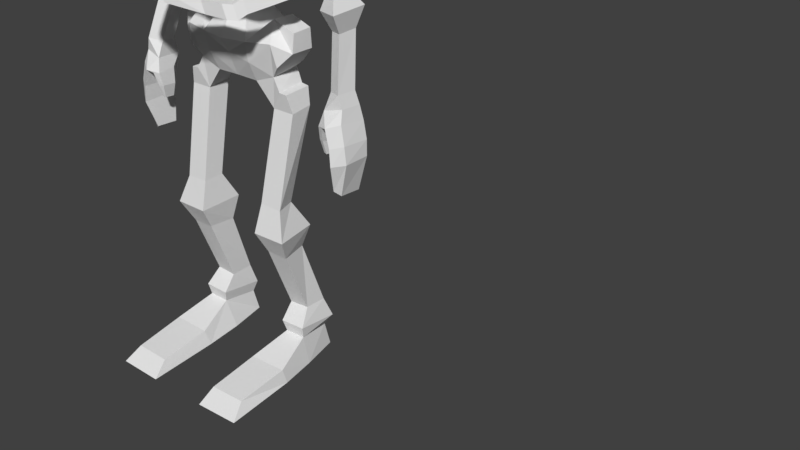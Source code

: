 # Source: Skeleton.blend  (saved by Blender 2.78.0; exported with 4.5.12 LTS)
import bpy
from mathutils import Matrix  # noqa: F401  (used for matrix-valued properties, if any)

bpy.ops.wm.read_factory_settings(use_empty=True)
scene = bpy.context.scene
scene.name = 'Scene'

# ---- collections
col_collection_1 = bpy.data.collections.new('Collection 1'); scene.collection.children.link(col_collection_1)

# ---- world
world_world = bpy.data.worlds.new('World'); scene.world = world_world
world_world.color = (0.05088, 0.05088, 0.05088)
world_world.use_sun_shadow = False
world_world.sun_shadow_jitter_overblur = 0.0
world_world.cycles.sampling_method = 'MANUAL'

# ---- meshes
me_cube_001 = bpy.data.meshes.new('Cube.001')
me_cube_001.from_pydata([(1.391, 0.8041, 14.7), (1.24, 0.7557, 18.14), (1.152, 1.862, 14.74), (0.9346, 2.003, 17.98), (1.009, 1.755, 15.7), (1.315, 0.6574, 15.94), (0.7955, 1.045, 7.048), (0.6929, 2.257, 7.015), (2.208, -1.306, 2.612), (2.208, 2.431, 2.895), (0.9603, 1.852, 9.941), (0.8897, 2.861, 9.951), (1.997, -0.4181, -0.6465), (1.997, 1.526, -0.3721), (5.623, -0.0464, 3.53), (5.623, 1.297, 3.603), (4.563, -0.6924, 0.9328), (4.517, 1.56, 0.8946), (3.692, -0.04807, 4.207), (3.647, 1.515, 4.137), (3.818, -0.4181, 0.006086), (3.818, 1.526, 0.2805), (3.518, -0.2776, -2.508), (3.46, 1.254, -2.281), (4.43, -0.4836, -1.02), (4.372, 1.46, -0.897), (5.409, -0.2557, -2.527), (5.313, 1.276, -2.357), (5.057, -0.4617, -1.07), (4.962, 1.482, -1.002), (3.175, -1.514, -9.808), (3.119, -0.1288, -9.733), (5.106, -1.491, -9.893), (4.578, -0.1065, -9.874), (2.953, -2.066, -12.15), (2.821, 0.9354, -12.01), (5.83, -2.02, -12.16), (5.196, 0.9812, -12.14), (3.305, -1.281, -13.98), (3.174, 0.5479, -14.07), (5.185, -1.256, -14.03), (4.714, 0.5727, -13.93), (3.415, 0.3916, -19.4), (3.418, 1.942, -19.33), (5.19, 0.4123, -19.29), (5.229, 1.901, -19.3), (3.638, -0.2968, -21.65), (3.472, 2.113, -21.97), (5.444, -0.2781, -21.63), (4.943, 2.138, -21.91), (0.6803, 0.303, 5.443), (0.712, 1.241, 5.464), (2.053, -1.024, 0.9544), (2.053, 1.861, 1.165), (5.61, -0.211, 2.05), (5.61, 1.378, 2.046), (4.313, 1.984, 2.387), (4.296, -0.9472, 2.719), (0.9619, 2.585, 11.93), (1.033, 1.501, 11.92), (1.27, 2.346, 13.59), (1.51, 1.326, 13.56), (0.5176, -5.66, 6.32), (0.0, -5.854, 7.338), (0.0, -4.769, 6.471), (0.0, -4.964, 7.488), (5.512, -4.075, 5.588), (5.124, -4.082, 6.606), (5.726, -3.524, 5.895), (5.338, -3.531, 6.914), (4.955, -4.484, 5.644), (4.567, -4.491, 6.663), (4.886, -3.581, 5.629), (4.498, -3.588, 6.647), (5.76, 1.222, 6.06), (5.366, 1.559, 7.019), (5.22, 1.419, 5.602), (4.826, 1.756, 6.561), (4.785, 0.8446, 6.868), (5.178, 0.5073, 5.909), (6.018, 0.5649, 6.175), (5.625, 0.9022, 7.134), (0.0, 2.48, 8.572), (0.7436, 1.471, 8.284), (1.028, -4.584, 8.207), (1.008, -4.354, 9.143), (1.031, -3.798, 8.015), (1.011, -3.569, 8.95), (4.642, -3.419, 7.771), (4.464, -3.03, 8.637), (4.959, -3.006, 7.68), (4.781, -2.616, 8.546), (4.152, -3.778, 7.89), (3.974, -3.389, 8.756), (4.174, -3.039, 7.561), (3.996, -2.65, 8.427), (4.901, 2.163, 7.117), (4.721, 2.448, 8.023), (4.353, 2.357, 6.793), (4.174, 2.642, 7.699), (4.169, 1.821, 7.955), (4.349, 1.537, 7.05), (5.134, 1.57, 7.168), (4.954, 1.855, 8.074), (0.9139, 2.794, 9.375), (0.9846, 1.771, 9.366), (1.054, -4.196, 10.13), (1.054, -4.036, 11.08), (1.054, -3.398, 9.996), (1.054, -3.238, 10.95), (3.875, -3.133, 9.6), (3.717, -2.973, 10.54), (4.198, -2.715, 9.592), (4.04, -2.556, 10.53), (3.388, -3.513, 9.614), (3.23, -3.354, 10.55), (3.41, -2.715, 9.482), (3.252, -2.556, 10.42), (4.433, 1.792, 9.617), (4.273, 1.792, 10.57), (3.879, 2.071, 9.375), (3.719, 2.071, 10.33), (3.719, 1.211, 10.33), (3.879, 1.211, 9.375), (4.666, 1.211, 9.485), (4.506, 1.211, 10.44), (0.9258, 2.723, 10.94), (0.9964, 1.676, 10.93), (1.054, -3.05, 11.86), (1.054, -2.571, 12.76), (1.054, -2.255, 11.71), (1.054, -1.905, 12.4), (3.283, -1.982, 11.36), (3.126, -1.803, 12.29), (3.608, -1.567, 11.33), (3.451, -1.388, 12.27), (2.796, -2.362, 11.37), (2.638, -2.183, 12.31), (2.821, -1.567, 11.22), (2.663, -1.388, 12.16), (3.858, 1.792, 11.28), (3.697, 1.792, 12.23), (3.303, 2.071, 11.04), (3.143, 2.071, 11.99), (3.143, 1.211, 11.99), (3.303, 1.211, 11.04), (4.091, 1.211, 11.15), (3.93, 1.211, 12.1), (2.726, -4.685, 6.748), (2.657, -3.782, 6.732), (3.114, -4.678, 5.729), (3.045, -3.775, 5.713), (2.325, -3.695, 8.58), (2.347, -2.956, 8.252), (2.503, -4.085, 7.714), (2.524, -3.346, 7.385), (1.635, -3.6, 10.48), (1.658, -2.802, 10.35), (1.793, -3.759, 9.543), (1.816, -2.962, 9.411), (1.66, -2.43, 12.17), (1.685, -1.635, 12.02), (1.818, -2.609, 11.23), (1.843, -1.814, 11.09), (3.91, -0.3599, 11.0), (4.683, -0.3598, 11.18), (4.435, -0.6223, 12.08), (3.663, -0.6224, 11.9), (4.415, -0.4848, 9.45), (5.202, -0.4848, 9.56), (5.042, -0.4848, 10.51), (4.255, -0.4848, 10.4), (4.89, -0.08529, 7.553), (5.675, -0.05171, 7.672), (5.496, 0.2326, 8.578), (4.711, 0.1991, 8.459), (5.852, -1.048, 6.168), (6.692, -0.9908, 6.435), (6.296, -0.8437, 7.44), (5.456, -0.9014, 7.174), (1.888, 2.689, 11.81), (1.888, 1.829, 11.81), (2.049, 1.829, 10.86), (2.049, 2.689, 10.86), (2.175, 2.689, 10.11), (2.175, 1.829, 10.11), (2.335, 1.829, 9.159), (2.335, 2.689, 9.159), (2.501, 3.196, 7.831), (2.497, 2.376, 8.088), (2.676, 2.091, 7.182), (2.681, 2.912, 6.925), (2.616, 2.345, 5.891), (2.575, 1.433, 6.197), (2.968, 1.096, 5.238), (3.01, 2.007, 4.931), (1.054, -0.2773, 13.66), (1.054, 0.009302, 13.04), (1.054, 0.3851, 13.89), (1.054, 0.5859, 13.26), (3.786, 1.241, 13.52), (4.079, 1.51, 13.02), (3.786, 1.903, 13.74), (4.079, 2.087, 13.25), (7.016, 0.1996, 13.17), (7.33, 3.005, 13.39), (2.818, 1.128, 13.73), (2.328, 1.768, 14.04), (2.328, 1.968, 13.42), (2.818, 1.415, 13.11), (3.199, 2.874, 9.01), (3.199, 3.014, 9.064), (3.836, 2.624, 9.217), (4.108, 2.642, 9.287), (2.744, 3.07, 9.084), (2.744, 2.93, 9.03), (2.248, 2.74, 10.85), (3.582, 2.483, 11.19), (3.582, 2.806, 11.32), (2.248, 3.064, 10.97), (5.258, 1.575, 10.99), (5.258, 1.841, 11.1), (3.831, 1.996, 12.11), (3.009, 2.629, 12.4), (5.279, 1.251, 11.39), (3.009, 2.179, 12.22), (3.831, 2.447, 12.28), (5.129, 2.518, 11.62), (8.828, -0.2446, 12.39), (9.102, 2.17, 12.36), (5.963, 1.693, 10.78), (5.963, 1.994, 11.11), (8.62, 0.1715, 10.47), (8.637, 2.339, 10.58), (6.812, 0.833, 10.28), (6.918, 2.358, 10.26), (8.938, 0.4651, 6.772), (8.948, 1.733, 6.839), (7.88, 0.852, 6.663), (7.942, 1.744, 6.647), (9.688, -0.2523, 5.577), (9.709, 2.328, 5.712), (7.536, 0.5352, 5.355), (7.662, 2.351, 5.322), (9.397, 0.449, 4.069), (9.408, 1.817, 4.141), (8.256, 0.8665, 3.951), (8.323, 1.829, 3.934), (10.18, -0.4757, 0.1435), (10.25, 0.9001, 0.1163), (9.065, -0.06854, 0.02888), (9.191, 0.9118, -0.08504), (10.47, -0.4022, -0.8597), (10.56, 0.9925, -0.9316), (8.95, -0.591, -1.215), (9.196, 1.221, -1.299), (3.465, -0.7755, 19.04), (3.549, -0.6566, 23.6), (3.622, 0.6132, 18.81), (2.889, 1.547, 23.41), (2.729, -1.175, 16.72), (2.729, -0.1824, 16.46), (2.236, -1.734, 15.61), (2.322, -0.6815, 15.89), (2.502, -3.094, 19.38), (3.231, -2.528, 22.69), (2.422, -2.032, 16.75), (2.119, 0.1063, 17.12), (3.928, 1.43, 21.44), (4.021, -0.2923, 21.61), (3.341, -2.942, 21.0), (3.126, -0.678, 18.39), (3.125, 0.1836, 17.8), (2.437, -3.171, 18.42), (2.021, 0.2452, 17.93), (1.528, 1.819, 24.29), (0.5749, -3.845, 19.4), (1.662, -3.273, 16.12), (1.816, -3.12, 15.32), (1.421, -1.699, 15.49), (1.664, -0.8583, 24.55), (1.593, -0.6836, 15.89), (2.267, -3.099, 23.0), (2.7, -3.449, 21.69), (0.6666, -3.758, 18.37), (1.713, -0.201, 16.41), (0.0, -3.262, 18.42), (2.308, -2.976, 19.54), (2.986, -2.955, 20.61), (1.175, -2.985, 19.74), (2.639, -3.118, 21.28), (3.875, 1.523, 19.9), (3.893, -0.6198, 20.14), (3.289, -2.851, 19.86), (0.7639, -3.312, 20.44), (2.955, -2.769, 19.93), (1.175, -2.837, 20.62), (1.508, -3.747, 17.46), (1.813, -3.465, 16.53), (2.335, -2.47, 17.68), (2.093, -2.384, 16.84), (2.252, -1.997, 17.18), (2.845, 0.1235, 16.96), (2.549, -1.55, 17.23), (2.84, -0.9356, 17.03), (1.975, 2.98, 18.78), (1.004, 4.4, 21.84), (2.268, 3.816, 19.77), (1.726, 4.463, 21.15), (2.438, 3.221, 22.78), (1.411, 3.313, 23.38), (3.376, 2.905, 20.82), (3.437, 2.507, 19.51), (2.678, 1.864, 18.67), (1.304, -3.606, 17.26), (1.568, -3.271, 16.58), (1.978, -2.536, 17.48), (1.837, -2.502, 16.84), (2.062, -2.138, 17.16), (10.25, -0.4452, -7.507), (10.31, 1.0, -7.579), (9.773, -0.6952, -7.178), (9.899, 0.8948, -7.326), (11.1, -0.7138, -4.766), (11.1, 1.051, -4.735), (10.09, 1.204, -4.845), (10.17, -1.247, -4.968), (10.81, 1.086, -2.079), (9.695, -1.203, -2.161), (10.65, -0.6759, -1.847), (9.584, 1.351, -2.27), (8.67, -0.8483, -2.348), (8.778, 0.43, -2.218), (9.179, -1.002, -2.354), (9.288, 0.4105, -2.643), (8.724, -0.4815, -4.496), (8.752, 0.1889, -4.571), (8.963, -0.5012, -4.56), (8.99, 0.1341, -4.631), (8.955, 0.2489, -3.743), (8.582, 0.286, -3.501), (8.572, -0.6835, -3.423), (8.946, -0.7701, -3.458), (10.99, -0.7536, -3.36), (9.977, 1.277, -3.609), (11.09, 1.069, -3.458), (10.07, -1.225, -3.616), (2.662, -0.1966, -23.86), (3.246, 2.391, -23.75), (5.975, -0.2472, -23.86), (5.194, 2.415, -23.86), (2.906, -2.882, -22.86), (6.182, -2.834, -22.81), (2.493, -2.696, -24.07), (6.403, -2.648, -24.0), (2.926, -6.341, -23.49), (6.026, -6.297, -23.46), (2.62, -7.4, -24.58), (6.495, -7.357, -24.52), (3.211, 2.355, -21.03), (3.391, -0.4759, -20.7), (5.623, 2.377, -20.94), (5.598, -0.4527, -20.65), (0.0, 2.251, 14.17), (0.0, 2.29, 18.11), (0.0, 0.5363, 14.13), (0.0, -0.1733, 18.1), (0.0, 0.04374, 15.9), (0.0, 2.062, 15.62), (0.0, 2.746, 6.482), (0.0, 1.105, 6.44), (0.0, 2.709, 3.123), (0.0, -1.645, 2.602), (0.0, 1.584, 9.869), (0.0, 3.149, 9.912), (0.0, 1.526, -0.3425), (0.0, -0.4181, -0.6169), (0.0, -0.2306, 4.855), (0.0, 1.7, 4.919), (0.0, -1.024, 1.333), (0.0, 2.479, 1.359), (0.0, 2.873, 11.89), (0.0, 1.233, 11.85), (0.0, 2.735, 12.88), (0.0, 1.058, 12.84), (0.0, -3.799, 8.263), (0.0, -3.57, 9.199), (0.0, -4.585, 8.456), (0.0, -4.355, 9.391), (0.0, -3.398, 9.996), (0.0, -3.238, 10.95), (0.0, -4.196, 10.13), (0.0, -4.036, 11.08), (0.0, 1.503, 9.293), (0.0, -2.255, 11.71), (0.0, -1.905, 12.4), (0.0, -3.05, 11.86), (0.0, -2.571, 12.76), (0.0, 3.082, 9.336), (0.0, 2.914, 7.909), (0.0, 1.409, 10.86), (0.0, 1.304, 7.867), (0.0, 3.011, 10.9), (0.0, 0.009302, 13.04), (0.0, -0.2773, 13.66), (0.0, 0.5859, 13.26), (0.0, 0.3851, 13.89), (0.0, -0.9457, 24.69), (0.0, 1.925, 24.5), (0.0, 3.606, 18.39), (0.0, -3.167, 15.23), (0.0, -4.245, 19.83), (0.0, -3.438, 23.01), (0.0, -3.754, 16.06), (0.0, -3.709, 15.26), (0.0, -3.734, 21.14), (0.0, -4.011, 17.78), (0.0, -3.713, 15.26), (0.0, -3.327, 19.58), (0.0, -3.506, 17.99), (0.0, -3.405, 19.47), (0.0, -3.763, 20.56), (0.0, -4.128, 17.24), (0.0, -3.979, 16.33), (0.0, 0.9401, 17.71), (0.0, 4.63, 22.2), (0.0, 2.306, 17.98), (0.0, 3.294, 23.72), (0.0, 4.311, 19.34), (0.0, 4.569, 20.55), (0.0, -3.944, 17.13), (0.0, -3.829, 16.43)], [], [(368, 364, 3, 4), (4, 3, 1, 5), (82, 83, 6, 7), (3, 364, 366, 1), (5, 1, 366, 367), (0, 5, 367, 365), (2, 4, 5, 0), (363, 368, 4, 2), (50, 377, 372, 8), (83, 401, 370, 6), (399, 82, 7, 369), (19, 18, 14, 15), (378, 51, 9, 371), (51, 50, 8, 9), (402, 126, 11, 374), (127, 400, 373, 10), (126, 127, 10, 11), (375, 13, 12, 376), (52, 379, 376, 12), (380, 53, 13, 375), (55, 54, 16, 17), (57, 20, 16, 54), (20, 21, 17, 16), (56, 19, 15, 55), (53, 9, 19, 56), (20, 12, 22, 24), (52, 12, 20, 57), (9, 8, 18, 19), (25, 24, 28, 29), (12, 13, 23, 22), (21, 20, 24, 25), (13, 21, 25, 23), (26, 27, 29, 28), (24, 22, 26, 28), (23, 25, 29, 27), (26, 22, 30, 32), (32, 30, 34, 36), (27, 26, 32, 33), (23, 27, 33, 31), (22, 23, 31, 30), (35, 37, 41, 39), (30, 31, 35, 34), (31, 33, 37, 35), (33, 32, 36, 37), (40, 38, 42, 44), (37, 36, 40, 41), (36, 34, 38, 40), (34, 35, 39, 38), (360, 359, 47, 46), (38, 39, 43, 42), (39, 41, 45, 43), (41, 40, 44, 45), (46, 47, 348, 347), (359, 361, 49, 47), (361, 362, 48, 49), (362, 360, 46, 48), (7, 6, 50, 51), (369, 7, 51, 378), (6, 370, 377, 50), (8, 52, 57, 18), (13, 53, 56, 21), (21, 56, 55, 17), (18, 57, 54, 14), (15, 14, 54, 55), (371, 9, 53, 380), (8, 372, 379, 52), (61, 384, 382, 59), (383, 60, 58, 381), (363, 2, 60, 383), (0, 365, 384, 61), (61, 59, 58, 60), (2, 0, 61, 60), (71, 70, 66, 67), (158, 159, 157, 156), (64, 62, 63, 65), (68, 69, 67, 66), (70, 72, 68, 66), (73, 71, 67, 69), (193, 192, 82, 83), (151, 149, 73, 72), (149, 148, 71, 73), (150, 151, 72, 70), (148, 150, 70, 71), (76, 77, 75, 74), (80, 79, 76, 74), (81, 80, 74, 75), (78, 81, 75, 77), (179, 178, 81, 78), (178, 177, 80, 81), (177, 176, 79, 80), (176, 179, 78, 79), (194, 193, 83, 6), (195, 194, 6, 7), (192, 195, 7, 82), (385, 386, 87, 86), (93, 92, 88, 89), (385, 86, 84, 387), (87, 386, 388, 85), (84, 85, 388, 387), (90, 91, 89, 88), (92, 94, 90, 88), (95, 93, 89, 91), (189, 188, 104, 105), (155, 153, 95, 94), (153, 152, 93, 95), (154, 155, 94, 92), (152, 154, 92, 93), (98, 99, 97, 96), (102, 101, 98, 96), (103, 102, 96, 97), (100, 103, 97, 99), (175, 174, 103, 100), (174, 173, 102, 103), (173, 172, 101, 102), (172, 175, 100, 101), (190, 189, 105, 83), (191, 190, 83, 82), (188, 191, 82, 104), (389, 390, 109, 108), (115, 114, 110, 111), (389, 108, 106, 391), (109, 390, 392, 107), (106, 107, 392, 391), (112, 113, 111, 110), (114, 116, 112, 110), (117, 115, 111, 113), (185, 184, 126, 127), (117, 116, 114, 115), (120, 121, 119, 118), (124, 123, 120, 118), (125, 124, 118, 119), (122, 125, 119, 121), (171, 170, 125, 122), (170, 169, 124, 125), (169, 168, 123, 124), (168, 171, 122, 123), (186, 185, 127, 10), (187, 186, 10, 11), (184, 187, 11, 126), (394, 395, 131, 130), (137, 136, 132, 133), (394, 130, 128, 396), (397, 129, 196, 404), (128, 129, 397, 396), (134, 135, 133, 132), (136, 138, 134, 132), (139, 137, 133, 135), (181, 180, 58, 59), (163, 161, 139, 138), (161, 160, 137, 139), (162, 163, 138, 136), (160, 162, 136, 137), (142, 143, 141, 140), (146, 145, 142, 140), (147, 146, 140, 141), (144, 147, 141, 143), (182, 181, 59, 127), (183, 182, 127, 126), (180, 183, 126, 58), (63, 62, 150, 148), (62, 64, 151, 150), (65, 63, 148, 149), (64, 65, 149, 151), (85, 84, 154, 152), (84, 86, 155, 154), (87, 85, 152, 153), (86, 87, 153, 155), (107, 106, 158, 156), (106, 108, 159, 158), (109, 107, 156, 157), (108, 109, 157, 159), (129, 128, 162, 160), (128, 130, 163, 162), (131, 129, 160, 161), (130, 131, 161, 163), (138, 139, 167, 164), (134, 138, 164, 165), (135, 134, 165, 166), (139, 135, 166, 167), (116, 117, 171, 168), (112, 116, 168, 169), (113, 112, 169, 170), (117, 113, 170, 171), (94, 95, 175, 172), (90, 94, 172, 173), (91, 90, 173, 174), (95, 91, 174, 175), (72, 73, 179, 176), (68, 72, 176, 177), (69, 68, 177, 178), (73, 69, 178, 179), (143, 142, 183, 180), (142, 145, 182, 183), (145, 144, 181, 182), (144, 143, 180, 181), (121, 120, 187, 184), (120, 123, 186, 187), (123, 122, 185, 186), (122, 121, 184, 185), (99, 98, 191, 188), (98, 101, 190, 191), (101, 100, 189, 190), (100, 99, 188, 189), (77, 76, 195, 192), (76, 79, 194, 195), (79, 78, 193, 194), (78, 77, 192, 193), (58, 59, 127, 126), (59, 382, 400, 127), (381, 58, 126, 402), (374, 11, 104, 398), (10, 373, 393, 105), (11, 10, 105, 104), (398, 104, 82, 399), (105, 393, 401, 83), (104, 105, 83, 82), (404, 196, 198, 406), (129, 131, 197, 196), (131, 395, 403, 197), (199, 405, 406, 198), (197, 403, 405, 199), (207, 206, 200, 202), (204, 205, 203, 201), (219, 218, 211, 214), (206, 209, 201, 200), (208, 207, 202, 203), (200, 201, 203, 202), (217, 216, 215, 210), (199, 198, 207, 208), (196, 197, 209, 206), (197, 199, 208, 209), (198, 196, 206, 207), (215, 214, 211, 210), (210, 211, 213, 212), (220, 217, 210, 212), (218, 221, 213, 211), (216, 219, 214, 215), (221, 220, 212, 213), (227, 224, 220, 221), (225, 223, 219, 216), (226, 227, 221, 218), (224, 222, 217, 220), (222, 225, 216, 217), (223, 226, 218, 219), (208, 203, 226, 223), (201, 209, 225, 222), (204, 201, 222, 224), (203, 205, 227, 226), (209, 208, 223, 225), (204, 224, 230, 228), (230, 231, 235, 234), (224, 227, 231, 230), (205, 204, 228, 229), (227, 205, 229, 231), (235, 233, 237, 239), (228, 230, 234, 232), (231, 229, 233, 235), (229, 228, 232, 233), (239, 237, 241, 243), (233, 232, 236, 237), (234, 235, 239, 238), (232, 234, 238, 236), (242, 243, 247, 246), (237, 236, 240, 241), (238, 239, 243, 242), (236, 238, 242, 240), (247, 245, 249, 251), (240, 242, 246, 244), (243, 241, 245, 247), (241, 240, 244, 245), (249, 248, 252, 253), (245, 244, 248, 249), (246, 247, 251, 250), (244, 246, 250, 248), (324, 323, 319, 320), (250, 251, 255, 254), (248, 250, 254, 252), (251, 249, 253, 255), (268, 259, 257, 269), (262, 260, 266), (302, 304, 260, 261), (258, 272, 274, 424), (302, 261, 285, 267), (263, 262, 279, 281), (261, 260, 262, 263), (271, 256, 264, 273), (269, 257, 265, 270), (280, 407, 412, 282), (277, 413, 414, 278), (273, 284, 297, 299), (283, 282, 412, 415), (275, 408, 407, 280), (294, 283, 415, 421), (292, 269, 270, 293), (291, 268, 269, 292), (416, 284, 286, 419), (304, 271, 273, 303), (261, 263, 281, 285), (258, 256, 271, 272), (427, 310, 306, 425), (264, 276, 284, 273), (276, 264, 287, 289), (259, 275, 280, 257), (270, 265, 282, 283), (284, 416, 422, 297), (266, 277, 278, 262), (257, 280, 282, 265), (312, 313, 305), (262, 278, 410, 279), (284, 276, 420, 286), (276, 411, 418, 420), (270, 283, 290, 288), (294, 276, 289, 296), (293, 270, 288, 295), (264, 293, 295, 287), (283, 294, 296, 290), (258, 291, 292, 256), (256, 292, 293, 264), (276, 294, 421, 411), (303, 273, 299, 301), (413, 277, 298, 423), (277, 266, 300, 298), (266, 303, 301, 300), (272, 271, 304, 302), (260, 304, 303, 266), (272, 302, 267, 274), (278, 414, 417, 410), (309, 311, 307, 308), (313, 426, 409, 305), (310, 309, 308, 306), (311, 312, 305, 307), (268, 291, 312, 311), (275, 259, 309, 310), (258, 424, 426, 313), (259, 268, 311, 309), (291, 258, 313, 312), (408, 275, 310, 427), (307, 305, 409, 428), (308, 307, 428, 429), (425, 306, 308, 429), (301, 299, 316, 318), (297, 422, 430, 314), (300, 301, 318, 317), (298, 300, 317, 315), (299, 297, 314, 316), (423, 298, 315, 431), (320, 319, 321, 322), (326, 325, 322, 321), (323, 326, 321, 319), (325, 324, 320, 322), (344, 345, 324, 325), (343, 346, 326, 323), (346, 344, 325, 326), (345, 343, 323, 324), (253, 252, 329, 327), (330, 328, 333, 334), (252, 254, 328, 329), (255, 253, 327, 330), (340, 339, 338, 336), (255, 330, 334, 332), (254, 255, 332, 331), (328, 254, 331, 333), (335, 336, 338, 337), (341, 340, 336, 335), (339, 342, 337, 338), (342, 341, 335, 337), (333, 331, 341, 342), (334, 333, 342, 339), (331, 332, 340, 341), (332, 334, 339, 340), (327, 329, 343, 345), (328, 330, 344, 346), (329, 328, 346, 343), (330, 327, 345, 344), (347, 348, 350, 349), (49, 48, 349, 350), (349, 48, 352, 354), (47, 49, 350, 348), (351, 353, 357, 355), (46, 347, 353, 351), (347, 349, 354, 353), (48, 46, 351, 352), (356, 355, 357, 358), (352, 351, 355, 356), (354, 352, 356, 358), (353, 354, 358, 357), (44, 42, 360, 362), (45, 44, 362, 361), (43, 45, 361, 359), (42, 43, 359, 360), (147, 144, 145, 146), (167, 166, 165, 164)])
me_cube_001.use_remesh_preserve_volume = False
me_cube_001.use_remesh_preserve_attributes = False
me_cube_001.use_mirror_vertex_groups = False
me_cube_001.update()
arm_armature = bpy.data.armatures.new('Armature')  # bones are not reproduced

# ---- objects
ob_armature = bpy.data.objects.new('Armature', arm_armature)
ob_cube = bpy.data.objects.new('Cube', me_cube_001)

# ---- transforms, parenting, visibility, modifiers, constraints
ob_armature.location = (0.006572, -0.4565, 1.167)
ob_armature.rotation_euler = (1.619, 2.218e-16, 2.327e-16)
ob_armature.scale = (0.2783, 0.2783, 0.2783)
ob_armature.show_in_front = True
ob_armature.lineart.crease_threshold = 0.0
ob_cube.parent = ob_armature
ob_cube.matrix_parent_inverse = Matrix(((3.593, -3.492e-10, -1.863e-09, -0.02361), (8.362e-16, -0.1728, 3.589, -4.266), (7.969e-16, -3.589, -0.1728, -1.437), (0.0, 0.0, 0.0, 1.0)))
ob_cube.location = (0.001104, -0.8354, 1.022)
ob_cube.scale = (0.04106, 0.05081, 0.04106)
ob_cube.lineart.crease_threshold = 0.0
_vg = ob_cube.vertex_groups.new(name='CoM')
for _i, _w in zip([9, 14, 15, 17, 18, 19, 53, 54, 55, 56, 57, 371, 375, 378, 380], [0.1593, 0.04259, 0.05811, 0.004817, 0.05482, 0.0913, 0.07113, 0.01664, 0.04201, 0.06118, 0.005131, 0.9461, 0.04789, 0.0563, 0.3142]): _vg.add([_i], _w, 'REPLACE')
_vg = ob_cube.vertex_groups.new(name='Pelvis')
for _i, _w in zip([8, 9, 12, 13, 14, 15, 16, 17, 18, 19, 20, 21, 24, 25, 28, 29, 50, 52, 53, 54, 55, 56, 57, 371, 372, 375, 376, 377, 379, 380], [0.7408, 0.6196, 0.3896, 0.6676, 0.5329, 0.5108, 0.4151, 0.332, 0.6095, 0.5608, 0.2099, 0.2566, 0.04779, 0.05133, 0.006728, 0.001041, 0.0745, 0.6925, 0.7321, 0.501, 0.4596, 0.4778, 0.6283, 0.007188, 0.6896, 0.8775, 0.8724, 0.2104, 0.83, 0.6275]): _vg.add([_i], _w, 'REPLACE')
_vg = ob_cube.vertex_groups.new(name='LeftUpperLeg')
for _i, _w in zip([8, 9, 12, 13, 14, 15, 16, 17, 18, 19, 20, 21, 22, 23, 24, 25, 26, 27, 28, 29, 30, 31, 32, 33, 34, 35, 36, 37, 38, 40, 52, 53, 54, 55, 56, 57, 372, 375, 376, 379, 380], [0.1104, 0.08985, 0.59, 0.3005, 0.3499, 0.3598, 0.5331, 0.6098, 0.2407, 0.249, 0.769, 0.7095, 0.9933, 0.9827, 0.9462, 0.9427, 0.9955, 0.9949, 0.9687, 0.9716, 0.9692, 0.9759, 0.9697, 0.9896, 0.4874, 0.1804, 0.4882, 0.1559, 0.02908, 0.02431, 0.2502, 0.1598, 0.4096, 0.4391, 0.4018, 0.2733, 0.04987, 0.06807, 0.1067, 0.07668, 0.03556]): _vg.add([_i], _w, 'REPLACE')
_vg = ob_cube.vertex_groups.new(name='LeftLowerLeg')
for _i, _w in zip([30, 32, 34, 35, 36, 37, 38, 39, 40, 41, 42, 43, 44, 45, 46, 47, 48, 49, 347, 348, 349, 350, 359, 360, 361, 362], [0.01151, 0.01049, 0.5126, 0.8194, 0.5118, 0.844, 0.9603, 0.9859, 0.9626, 0.9876, 0.9789, 0.9779, 0.9835, 0.9791, 0.09715, 0.5204, 0.1008, 0.517, 0.04925, 0.4571, 0.03911, 0.4621, 0.8108, 0.6292, 0.8199, 0.6255]): _vg.add([_i], _w, 'REPLACE')
_vg = ob_cube.vertex_groups.new(name='LeftFoot')
for _i, _w in zip([46, 47, 48, 49, 347, 348, 349, 350, 351, 352, 353, 354, 356, 359, 360, 361, 362], [0.8726, 0.4773, 0.8722, 0.4817, 0.8572, 0.5319, 0.8899, 0.5311, 0.06193, 0.1454, 0.08859, 0.441, 0.01035, 0.1884, 0.3583, 0.1791, 0.3631]): _vg.add([_i], _w, 'REPLACE')
_vg = ob_cube.vertex_groups.new(name='LeftToes')
for _i, _w in zip([46, 48, 347, 349, 351, 352, 353, 354, 355, 356, 357, 358], [0.01048, 0.003796, 0.09316, 0.06553, 0.9333, 0.8493, 0.9079, 0.5567, 0.9879, 0.9694, 0.9954, 0.9929]): _vg.add([_i], _w, 'REPLACE')
_vg = ob_cube.vertex_groups.new(name='RightUpperLeg')
_vg = ob_cube.vertex_groups.new(name='RightLowerLeg')
_vg = ob_cube.vertex_groups.new(name='RightFoot')
_vg = ob_cube.vertex_groups.new(name='RightToes')
_vg = ob_cube.vertex_groups.new(name='Spine1')
for _i, _w in zip([0, 2, 4, 5, 11, 58, 59, 60, 61, 110, 111, 112, 113, 114, 115, 116, 117, 118, 119, 120, 121, 122, 123, 124, 125, 126, 127, 140, 141, 142, 143, 144, 145, 146, 147, 168, 169, 170, 171, 180, 181, 182, 183, 184, 185, 186, 187, 363, 365, 367, 368, 373, 374, 381, 382, 383, 384, 400, 402], [0.1884, 0.2064, 0.01371, 0.01899, 0.0006057, 0.8549, 0.8208, 0.858, 0.7938, 0.05484, 0.05484, 0.05484, 0.05485, 0.05484, 0.05484, 0.05484, 0.05485, 0.05367, 0.05523, 0.05235, 0.05535, 0.05623, 0.05376, 0.05434, 0.05519, 0.1167, 0.1329, 0.4709, 0.4915, 0.4579, 0.4987, 0.4971, 0.4667, 0.4747, 0.4874, 0.05477, 0.05482, 0.05488, 0.0549, 0.5613, 0.5765, 0.3879, 0.3953, 0.05931, 0.06774, 0.03299, 0.04708, 0.8301, 0.485, 0.06959, 0.1085, 0.02576, 0.05487, 0.7993, 0.7875, 0.9206, 0.844, 0.2013, 0.1944]): _vg.add([_i], _w, 'REPLACE')
_vg = ob_cube.vertex_groups.new(name='Spine2')
for _i, _w in zip([6, 7, 10, 11, 58, 59, 82, 83, 84, 85, 86, 87, 88, 89, 90, 91, 92, 93, 94, 95, 96, 97, 98, 99, 100, 101, 102, 103, 104, 105, 106, 107, 108, 109, 110, 111, 112, 113, 114, 115, 116, 117, 118, 119, 120, 121, 122, 123, 124, 125, 126, 127, 132, 136, 140, 141, 142, 143, 144, 145, 146, 147, 152, 153, 154, 155, 156, 157, 158, 159, 162, 168, 169, 170, 171, 172, 173, 174, 175, 180, 181, 182, 183, 184, 185, 186, 187, 188, 189, 190, 191, 193, 228, 369, 373, 374, 381, 382, 383, 384, 385, 386, 387, 388, 389, 390, 391, 392, 393, 398, 399, 400, 401, 402], [0.07972, 0.05584, 0.9749, 0.9739, 0.1377, 0.1572, 0.9813, 0.8788, 0.9412, 0.9412, 0.9412, 1.0, 0.9412, 0.9412, 0.9412, 1.0, 0.9412, 1.0, 0.9614, 1.0, 0.9414, 0.9425, 0.9411, 0.9433, 0.9424, 0.9403, 0.941, 0.9419, 0.9916, 0.9953, 1.0, 1.0, 1.0, 1.0, 1.0, 1.0, 1.0, 0.9697, 1.0, 1.0, 1.0, 1.0, 0.9447, 0.9431, 0.946, 0.943, 0.9421, 0.9446, 0.944, 0.9431, 0.8819, 0.8635, 0.1851, 0.3609, 0.5208, 0.4997, 0.5341, 0.4927, 0.4936, 0.5248, 0.5168, 0.5038, 1.0, 1.0, 0.9412, 0.9412, 1.0, 1.0, 1.0, 1.0, 0.1393, 0.9436, 0.9435, 0.9434, 0.9434, 0.9412, 0.9413, 0.9413, 0.9413, 0.4306, 0.4123, 0.6051, 0.5984, 0.9391, 0.9303, 0.9571, 0.95, 0.9517, 0.951, 0.9345, 0.9429, 0.0, 0.08838, 0.09531, 0.9355, 0.9467, 0.1932, 0.182, 0.04396, 0.05673, 0.9412, 1.0, 0.9412, 0.9412, 0.9696, 1.0, 1.0, 1.0, 0.9041, 0.9802, 0.7195, 0.7859, 0.3786, 0.8041]): _vg.add([_i], _w, 'REPLACE')
_vg = ob_cube.vertex_groups.new(name='Spine3')
for _i, _w in zip([6, 7, 8, 9, 14, 15, 16, 17, 18, 19, 50, 51, 52, 53, 54, 55, 56, 57, 62, 63, 64, 65, 66, 67, 68, 69, 70, 71, 72, 73, 74, 75, 76, 77, 78, 79, 80, 81, 83, 84, 85, 86, 87, 88, 89, 90, 91, 92, 93, 94, 95, 96, 97, 98, 99, 100, 101, 102, 103, 148, 149, 150, 151, 152, 153, 154, 155, 172, 173, 174, 175, 176, 177, 178, 179, 188, 189, 190, 191, 192, 193, 194, 195, 369, 370, 372, 373, 377, 378, 379, 385, 386, 387, 388, 393, 399, 401], [0.9199, 0.9449, 0.1343, 0.131, 0.07078, 0.07106, 0.01986, 0.01137, 0.09485, 0.09872, 0.9084, 0.9807, 0.05061, 0.02384, 0.05589, 0.05514, 0.05911, 0.0707, 1.117, 1.117, 1.117, 1.117, 1.117, 1.117, 1.117, 1.117, 1.117, 1.117, 1.117, 1.117, 1.121, 1.113, 1.128, 1.116, 1.1, 1.122, 1.118, 1.111, 0.1207, 0.05577, 0.05577, 0.05577, 0.05577, 0.05577, 0.05576, 0.05577, 0.05576, 0.05577, 0.05576, 0.05577, 0.05576, 0.05563, 0.05446, 0.05589, 0.05366, 0.05454, 0.05673, 0.05596, 0.05511, 1.117, 1.117, 1.117, 1.117, 0.05576, 0.05576, 0.05577, 0.05577, 0.05581, 0.05573, 0.05568, 0.05566, 1.118, 1.117, 1.116, 1.116, 0.04007, 0.04131, 0.06272, 0.05395, 1.119, 0.9781, 1.193, 1.164, 0.8959, 0.968, 0.2577, 0.0004546, 0.7737, 0.9304, 0.08994, 0.05577, 0.05577, 0.05577, 0.05577, 0.08405, 0.2803, 0.6168]): _vg.add([_i], _w, 'REPLACE')
_vg = ob_cube.vertex_groups.new(name='Neck')
for _i, _w in zip([0, 1, 2, 3, 4, 5, 60, 61, 256, 258, 260, 261, 263, 267, 268, 271, 272, 274, 281, 285, 291, 292, 301, 302, 303, 304, 305, 306, 307, 308, 309, 310, 311, 312, 313, 363, 364, 365, 366, 367, 368, 382, 383, 384, 409, 424, 425, 426, 427, 428, 429], [0.8053, 0.9459, 0.7899, 0.9874, 0.9663, 0.9535, 0.1218, 0.1871, 0.05599, 0.1159, 0.04264, 0.1124, 0.07418, 0.2382, 0.02018, 0.07307, 0.1996, 0.4819, 0.0761, 0.1281, 0.07659, 0.0281, 0.002518, 0.1599, 0.03346, 0.06146, 0.1845, 0.06941, 0.1109, 0.07996, 0.0124, 0.003458, 0.06029, 0.1041, 0.1965, 0.1642, 0.9864, 0.5003, 0.651, 0.8753, 0.8902, 0.008264, 0.0149, 0.09812, 0.3539, 0.964, 0.07507, 0.6223, 0.00192, 0.2175, 0.1433]): _vg.add([_i], _w, 'REPLACE')
_vg = ob_cube.vertex_groups.new(name='Head')
for _i, _w in zip([1, 256, 257, 258, 259, 260, 261, 262, 263, 264, 265, 266, 267, 268, 269, 270, 271, 272, 273, 274, 275, 276, 279, 280, 281, 282, 283, 284, 285, 286, 287, 288, 289, 290, 291, 292, 293, 294, 295, 296, 297, 299, 300, 301, 302, 303, 304, 305, 306, 307, 308, 309, 310, 311, 312, 313, 314, 316, 317, 318, 366, 367, 407, 408, 409, 411, 412, 415, 416, 418, 419, 420, 421, 422, 424, 425, 426, 427, 428, 429, 430], [0.04828, 0.6816, 0.9426, 0.7055, 0.9702, 0.168, 0.1954, 0.05821, 0.1272, 0.4234, 0.8646, 0.1029, 0.2301, 0.9232, 0.8975, 0.7574, 0.5721, 0.44, 0.2965, 0.2767, 0.9838, 0.4213, 0.03887, 0.9634, 0.1076, 0.861, 0.7894, 0.2646, 0.1532, 0.2644, 0.4398, 0.7096, 0.4844, 0.754, 0.8512, 0.8062, 0.6278, 0.6384, 0.6058, 0.6602, 0.2214, 0.2306, 0.08057, 0.1688, 0.2653, 0.206, 0.2286, 0.7823, 0.9213, 0.8698, 0.9088, 0.9573, 0.9652, 0.914, 0.8511, 0.7332, 0.2161, 0.2138, 0.05912, 0.1663, 0.339, 0.0537, 0.9604, 0.9844, 0.6386, 0.5213, 0.8332, 0.712, 0.2209, 0.371, 0.2448, 0.3661, 0.6332, 0.204, 0.001059, 0.9169, 0.3698, 0.9672, 0.7737, 0.848, 0.2045]): _vg.add([_i], _w, 'REPLACE')
_vg = ob_cube.vertex_groups.new(name='LeftShoulder')
for _i, _w in zip([128, 129, 130, 131, 132, 133, 134, 135, 136, 137, 138, 139, 160, 161, 162, 163, 164, 165, 166, 167, 196, 197, 198, 199, 200, 201, 202, 203, 204, 205, 206, 207, 208, 209, 210, 211, 212, 213, 214, 215, 216, 217, 218, 219, 220, 221, 222, 223, 224, 225, 226, 227, 228, 229, 230, 231, 232, 233, 234, 235, 394, 395, 396, 397, 403, 404, 405, 406], [0.4236, 0.4232, 0.4219, 0.432, 0.4011, 0.4032, 0.3978, 0.4007, 0.4045, 0.4077, 0.3932, 0.4021, 0.418, 0.4151, 0.4145, 0.4092, 0.3987, 0.3985, 0.3989, 0.3991, 0.602, 0.6113, 0.6647, 0.6636, 0.9541, 0.9908, 0.9772, 0.9957, 0.8884, 0.881, 0.8882, 0.912, 0.9313, 0.913, 0.9906, 0.9901, 0.9876, 0.9872, 0.9902, 0.9903, 0.9889, 0.9903, 0.9909, 0.9899, 0.971, 0.9728, 0.9941, 0.9865, 0.9615, 0.9825, 0.9942, 0.9744, 0.4762, 0.4912, 0.7493, 0.84, 0.06707, 0.08184, 0.06673, 0.1496, 0.4249, 0.4223, 0.4305, 0.4436, 0.5883, 0.5908, 0.6142, 0.6163]): _vg.add([_i], _w, 'REPLACE')
_vg = ob_cube.vertex_groups.new(name='LeftUpperArm')
for _i, _w in zip([204, 205, 220, 221, 224, 227, 228, 229, 230, 231, 232, 233, 234, 235, 236, 237, 238, 239, 240, 241, 242, 243, 246, 247], [0.1113, 0.1188, 0.00546, 0.001944, 0.02591, 0.0002927, 0.5233, 0.5085, 0.2504, 0.1597, 0.9304, 0.9167, 0.9329, 0.8493, 0.9401, 0.9601, 0.9888, 0.9747, 0.2823, 0.2381, 0.8146, 0.5028, 0.003594, 0.03224]): _vg.add([_i], _w, 'REPLACE')
_vg = ob_cube.vertex_groups.new(name='LeftLowerArm')
for _i, _w in zip([236, 237, 240, 241, 242, 243, 244, 245, 246, 247, 248, 249, 250, 251, 252, 253, 254, 255, 327, 329, 330], [0.05823, 0.02648, 0.7168, 0.7615, 0.1851, 0.4969, 0.983, 0.9769, 0.9727, 0.9584, 0.8985, 0.9426, 0.9533, 0.9545, 0.1522, 0.1604, 0.1227, 0.1712, 0.009779, 0.01142, 0.01039]): _vg.add([_i], _w, 'REPLACE')
_vg = ob_cube.vertex_groups.new(name='LeftHand')
for _i, _w in zip([248, 249, 251, 252, 253, 254, 255, 323, 324, 325, 326, 327, 328, 329, 330, 332, 333, 334, 343, 344, 345, 346], [0.08556, 0.05331, 0.02185, 0.7699, 0.8125, 0.0694, 0.6795, 0.06552, 0.1257, 0.1239, 0.01973, 0.8958, 0.1192, 0.7801, 0.7233, 0.0987, 0.01957, 0.1787, 0.4684, 0.722, 0.7867, 0.1265]): _vg.add([_i], _w, 'REPLACE')
_vg = ob_cube.vertex_groups.new(name='LeftFinger1')
for _i, _w in zip([255, 322, 323, 324, 325, 326, 327, 328, 329, 330, 331, 332, 333, 334, 343, 344, 345, 346], [0.006154, 0.0248, 0.9001, 0.9634, 0.9097, 0.2857, 0.08211, 0.1105, 0.06995, 0.238, 0.003195, 0.06562, 0.05678, 0.11, 0.9273, 0.8995, 0.9208, 0.8406]): _vg.add([_i], _w, 'REPLACE')
_vg = ob_cube.vertex_groups.new(name='LeftFinger2')
for _i, _w in zip([319, 320, 321, 322, 323, 324, 325, 326, 346], [0.9782, 0.9834, 0.9841, 0.9623, 0.09538, 0.01169, 0.08272, 0.7064, 0.07247]): _vg.add([_i], _w, 'REPLACE')
_vg = ob_cube.vertex_groups.new(name='LeftHandThumb1')
for _i, _w in zip([252, 253, 254, 255, 328, 329, 330, 331, 332, 333, 334, 341, 342, 344], [0.05001, 0.02074, 0.6925, 0.7553, 0.1872, 0.01114, 0.2865, 0.6697, 0.5036, 0.4945, 0.342, 0.07193, 0.06439, 0.008593]): _vg.add([_i], _w, 'REPLACE')
_vg = ob_cube.vertex_groups.new(name='LeftHandThumb2')
for _i, _w in zip([254, 328, 330, 331, 332, 333, 334, 335, 336, 337, 338, 339, 340, 341, 342], [0.01092, 0.04565, 0.1258, 0.1772, 0.2311, 0.1458, 0.3103, 0.9889, 0.9996, 0.9933, 1.0, 0.9983, 0.9821, 0.9048, 0.8952]): _vg.add([_i], _w, 'REPLACE')
_vg = ob_cube.vertex_groups.new(name='RightShoulder')
_vg = ob_cube.vertex_groups.new(name='RightUpperArm')
_vg = ob_cube.vertex_groups.new(name='RightLowerArm')
_vg = ob_cube.vertex_groups.new(name='RightHand')
_vg = ob_cube.vertex_groups.new(name='RightFinger1')
_vg = ob_cube.vertex_groups.new(name='RightFinger2')
_vg = ob_cube.vertex_groups.new(name='RightHandThumb1')
_vg = ob_cube.vertex_groups.new(name='RightHandThumb2')
_vg = ob_cube.vertex_groups.new(name='LeftLegIK')
for _i, _w in zip([46, 47, 48, 49, 347, 348, 349, 350, 359, 361, 362], [0.01075, 0.8377, 0.0007118, 0.9103, 0.07374, 0.608, 0.04667, 0.3784, 0.7954, 0.8236, 0.006062]): _vg.add([_i], _w, 'REPLACE')
_vg = ob_cube.vertex_groups.new(name='LeftPoleTarget')
_vg = ob_cube.vertex_groups.new(name='RightLegIK')
_vg = ob_cube.vertex_groups.new(name='LeftPoleTarget.001')
_vg = ob_cube.vertex_groups.new(name='Mouth')
for _i, _w in zip([128, 129, 130, 131, 132, 133, 134, 135, 136, 137, 138, 139, 160, 161, 162, 163, 164, 165, 166, 167, 196, 197, 198, 199, 200, 206, 207, 208, 209, 256, 257, 258, 260, 261, 262, 263, 264, 265, 266, 267, 268, 269, 270, 271, 272, 273, 274, 276, 277, 278, 279, 280, 281, 282, 283, 284, 285, 286, 287, 288, 289, 290, 291, 292, 293, 294, 295, 296, 297, 298, 299, 300, 301, 302, 303, 304, 305, 311, 312, 313, 314, 315, 316, 317, 318, 394, 395, 396, 397, 403, 404, 405, 406, 407, 410, 411, 412, 413, 414, 415, 416, 417, 418, 419, 420, 421, 422, 423, 430, 431], [0.5756, 0.576, 0.5773, 0.5672, 0.5981, 0.596, 0.6014, 0.5986, 0.5947, 0.5915, 0.6061, 0.5972, 0.5812, 0.5841, 0.5847, 0.59, 0.6005, 0.6007, 0.6004, 0.6001, 0.3968, 0.3875, 0.3341, 0.3352, 0.03582, 0.11, 0.08664, 0.0672, 0.08501, 0.2624, 0.04657, 0.1786, 0.7856, 0.6923, 0.922, 0.7986, 0.5634, 0.1262, 0.8763, 0.5317, 0.03343, 0.07967, 0.2293, 0.3548, 0.3604, 0.6912, 0.2414, 0.5711, 0.9776, 0.9771, 0.9358, 0.0149, 0.8163, 0.1322, 0.2017, 0.7281, 0.7187, 0.7289, 0.5479, 0.2762, 0.5062, 0.2362, 0.07222, 0.1548, 0.3541, 0.354, 0.3777, 0.3315, 0.7686, 0.9762, 0.747, 0.9047, 0.8049, 0.5748, 0.7523, 0.7099, 0.0164, 0.001423, 0.0395, 0.07029, 0.7732, 0.9719, 0.7665, 0.9294, 0.8109, 0.5743, 0.5769, 0.5687, 0.5555, 0.4105, 0.4081, 0.3846, 0.3826, 0.02219, 0.9932, 0.4714, 0.1613, 0.9972, 0.995, 0.2816, 0.7723, 0.995, 0.6219, 0.7485, 0.6268, 0.3598, 0.789, 0.9964, 0.7882, 0.9952]): _vg.add([_i], _w, 'REPLACE')
_vg = ob_cube.vertex_groups.new(name='LeftFinger')
for _i, _w in zip([319, 320, 321, 322, 323, 324, 325, 326, 327, 328, 329, 330, 333, 343, 344, 345, 346], [0.9925, 0.9893, 0.9901, 0.9852, 0.9281, 0.8697, 0.8659, 0.9404, 0.03009, 0.1151, 0.07271, 0.03626, 0.03355, 0.5095, 0.2245, 0.1975, 0.7415]): _vg.add([_i], _w, 'REPLACE')
_vg = ob_cube.vertex_groups.new(name='LeftHandThumb')
for _i, _w in zip([250, 252, 254, 255, 327, 328, 329, 330, 331, 332, 333, 334, 335, 336, 337, 338, 339, 340, 341, 342, 344, 346], [0.01541, 0.06556, 0.7995, 0.141, 0.01852, 0.7542, 0.1165, 0.2034, 0.9705, 0.872, 0.9164, 0.7942, 0.9968, 0.9943, 0.9964, 0.9944, 0.9822, 0.9848, 0.9951, 0.9893, 0.04427, 0.1296]): _vg.add([_i], _w, 'REPLACE')
_vg = ob_cube.vertex_groups.new(name='RightFinger')
_vg = ob_cube.vertex_groups.new(name='RightHandThumb')
_vg = ob_cube.vertex_groups.new(name='RightPoleTarget')
_m = ob_cube.modifiers.new('Mirror', 'MIRROR')
_m.use_clip = True
_m = ob_cube.modifiers.new('Armature', 'ARMATURE')
_m.object = ob_armature

# ---- collection membership
col_collection_1.objects.link(ob_armature)
col_collection_1.objects.link(ob_cube)

# ---- scene / render settings (as saved in the file)
scene.frame_start = 1; scene.frame_end = 78; scene.frame_set(1)
scene.render.engine = 'CYCLES'
scene.render.resolution_percentage = 50
scene.render.fps = 25
scene.render.dither_intensity = 0.0
scene.cycles.use_denoising = False
scene.cycles.samples = 128
scene.cycles.sampling_pattern = 'TABULATED_SOBOL'
scene.cycles.light_sampling_threshold = 0.0
scene.cycles.use_adaptive_sampling = False
scene.cycles.use_light_tree = False
scene.cycles.blur_glossy = 0.0
scene.cycles.sample_clamp_indirect = 0.0
scene.view_settings.view_transform = 'Standard'
bpy.context.view_layer.update()

# ---- added for rendering (the .blend has no active camera and no usable light): camera, sun
cam_auto = bpy.data.cameras.new('AutoCamera')
cam_auto.lens = 50.0
cam_auto.sensor_width = 36.0
cam_auto.clip_end = 1000.0
ob_auto_camera = bpy.data.objects.new('AutoCamera', cam_auto)
scene.collection.objects.link(ob_auto_camera)
ob_auto_camera.location = (2.44877, -3.02066, 2.1339)
ob_auto_camera.rotation_euler = (1.09748, -7.21219e-08, 0.694738)
scene.camera = ob_auto_camera
light_auto_sun = bpy.data.lights.new('AutoSun', 'SUN')
light_auto_sun.energy = 3.0
light_auto_sun.angle = 0.0523599
ob_auto_sun = bpy.data.objects.new('AutoSun', light_auto_sun)
scene.collection.objects.link(ob_auto_sun)
ob_auto_sun.rotation_euler = (0.872665, 0.174533, 0.523599)
bpy.context.view_layer.update()
